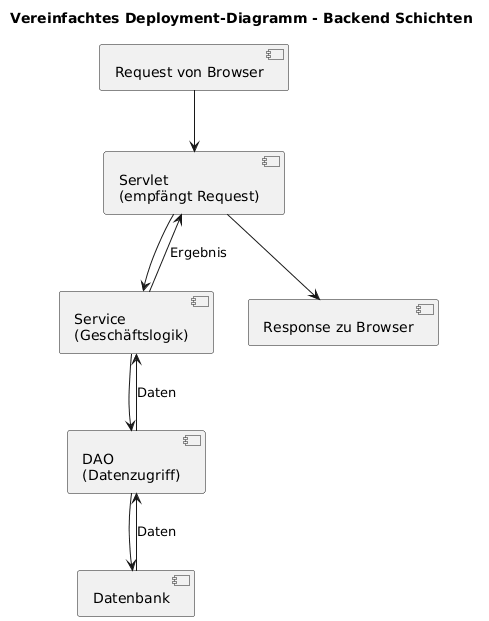

The diagram above was rendered by PlantUML. Its source (embedded in the PNG):
@startuml
title Vereinfachtes Deployment-Diagramm - Backend Schichten

[Request von Browser]
[Request von Browser] --> [Servlet\n(empfängt Request)]
[Servlet\n(empfängt Request)] --> [Service\n(Geschäftslogik)]
[Service\n(Geschäftslogik)] --> [DAO\n(Datenzugriff)]
[DAO\n(Datenzugriff)] --> [Datenbank]

[Datenbank] --> [DAO\n(Datenzugriff)] : Daten
[DAO\n(Datenzugriff)] --> [Service\n(Geschäftslogik)] : Daten
[Service\n(Geschäftslogik)] --> [Servlet\n(empfängt Request)] : Ergebnis
[Servlet\n(empfängt Request)] --> [Response zu Browser]
@enduml